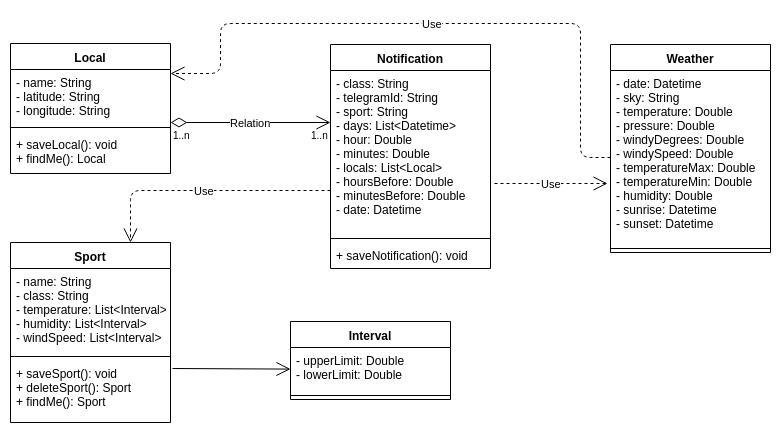

The diagram above was exported from draw.io. Its source (the exported page's mxGraphModel, read from the mxfile embedded in the PNG):
<mxGraphModel dx="840" dy="444" grid="1" gridSize="10" guides="1" tooltips="1" connect="1" arrows="1" fold="1" page="1" pageScale="1" pageWidth="827" pageHeight="1169" math="0" shadow="0">
  <root>
    <mxCell id="0" />
    <mxCell id="1" parent="0" />
    <mxCell id="LotEOYvBJSogXSTqqnBC-1" value="Interval" style="swimlane;fontStyle=1;align=center;verticalAlign=top;childLayout=stackLayout;horizontal=1;startSize=26;horizontalStack=0;resizeParent=1;resizeParentMax=0;resizeLast=0;collapsible=1;marginBottom=0;" vertex="1" parent="1">
      <mxGeometry x="320" y="318" width="160" height="78" as="geometry" />
    </mxCell>
    <mxCell id="LotEOYvBJSogXSTqqnBC-2" value="- upperLimit: Double &#10;- lowerLimit: Double&#10;" style="text;strokeColor=none;fillColor=none;align=left;verticalAlign=top;spacingLeft=4;spacingRight=4;overflow=hidden;rotatable=0;points=[[0,0.5],[1,0.5]];portConstraint=eastwest;" vertex="1" parent="LotEOYvBJSogXSTqqnBC-1">
      <mxGeometry y="26" width="160" height="44" as="geometry" />
    </mxCell>
    <mxCell id="LotEOYvBJSogXSTqqnBC-3" value="" style="line;strokeWidth=1;fillColor=none;align=left;verticalAlign=middle;spacingTop=-1;spacingLeft=3;spacingRight=3;rotatable=0;labelPosition=right;points=[];portConstraint=eastwest;" vertex="1" parent="LotEOYvBJSogXSTqqnBC-1">
      <mxGeometry y="70" width="160" height="8" as="geometry" />
    </mxCell>
    <mxCell id="LotEOYvBJSogXSTqqnBC-5" value="Local" style="swimlane;fontStyle=1;align=center;verticalAlign=top;childLayout=stackLayout;horizontal=1;startSize=26;horizontalStack=0;resizeParent=1;resizeParentMax=0;resizeLast=0;collapsible=1;marginBottom=0;" vertex="1" parent="1">
      <mxGeometry x="40" y="40" width="160" height="130" as="geometry" />
    </mxCell>
    <mxCell id="LotEOYvBJSogXSTqqnBC-6" value="- name: String&#10;- latitude: String&#10;- longitude: String&#10;" style="text;strokeColor=none;fillColor=none;align=left;verticalAlign=top;spacingLeft=4;spacingRight=4;overflow=hidden;rotatable=0;points=[[0,0.5],[1,0.5]];portConstraint=eastwest;" vertex="1" parent="LotEOYvBJSogXSTqqnBC-5">
      <mxGeometry y="26" width="160" height="54" as="geometry" />
    </mxCell>
    <mxCell id="LotEOYvBJSogXSTqqnBC-7" value="" style="line;strokeWidth=1;fillColor=none;align=left;verticalAlign=middle;spacingTop=-1;spacingLeft=3;spacingRight=3;rotatable=0;labelPosition=right;points=[];portConstraint=eastwest;" vertex="1" parent="LotEOYvBJSogXSTqqnBC-5">
      <mxGeometry y="80" width="160" height="8" as="geometry" />
    </mxCell>
    <mxCell id="LotEOYvBJSogXSTqqnBC-8" value="+ saveLocal(): void&#10;+ findMe(): Local&#10;" style="text;strokeColor=none;fillColor=none;align=left;verticalAlign=top;spacingLeft=4;spacingRight=4;overflow=hidden;rotatable=0;points=[[0,0.5],[1,0.5]];portConstraint=eastwest;" vertex="1" parent="LotEOYvBJSogXSTqqnBC-5">
      <mxGeometry y="88" width="160" height="42" as="geometry" />
    </mxCell>
    <mxCell id="LotEOYvBJSogXSTqqnBC-9" value="Notification" style="swimlane;fontStyle=1;align=center;verticalAlign=top;childLayout=stackLayout;horizontal=1;startSize=26;horizontalStack=0;resizeParent=1;resizeParentMax=0;resizeLast=0;collapsible=1;marginBottom=0;" vertex="1" parent="1">
      <mxGeometry x="360" y="41" width="160" height="224" as="geometry" />
    </mxCell>
    <mxCell id="LotEOYvBJSogXSTqqnBC-10" value="- class: String&#10;- telegramId: String&#10;- sport: String&#10;- days: List&lt;Datetime&gt;&#10;- hour: Double&#10;- minutes: Double&#10;- locals: List&lt;Local&gt;&#10;- hoursBefore: Double&#10;- minutesBefore: Double&#10;- date: Datetime&#10;" style="text;strokeColor=none;fillColor=none;align=left;verticalAlign=top;spacingLeft=4;spacingRight=4;overflow=hidden;rotatable=0;points=[[0,0.5],[1,0.5]];portConstraint=eastwest;" vertex="1" parent="LotEOYvBJSogXSTqqnBC-9">
      <mxGeometry y="26" width="160" height="164" as="geometry" />
    </mxCell>
    <mxCell id="LotEOYvBJSogXSTqqnBC-11" value="" style="line;strokeWidth=1;fillColor=none;align=left;verticalAlign=middle;spacingTop=-1;spacingLeft=3;spacingRight=3;rotatable=0;labelPosition=right;points=[];portConstraint=eastwest;" vertex="1" parent="LotEOYvBJSogXSTqqnBC-9">
      <mxGeometry y="190" width="160" height="8" as="geometry" />
    </mxCell>
    <mxCell id="LotEOYvBJSogXSTqqnBC-12" value="+ saveNotification(): void" style="text;strokeColor=none;fillColor=none;align=left;verticalAlign=top;spacingLeft=4;spacingRight=4;overflow=hidden;rotatable=0;points=[[0,0.5],[1,0.5]];portConstraint=eastwest;" vertex="1" parent="LotEOYvBJSogXSTqqnBC-9">
      <mxGeometry y="198" width="160" height="26" as="geometry" />
    </mxCell>
    <mxCell id="LotEOYvBJSogXSTqqnBC-13" value="Sport" style="swimlane;fontStyle=1;align=center;verticalAlign=top;childLayout=stackLayout;horizontal=1;startSize=26;horizontalStack=0;resizeParent=1;resizeParentMax=0;resizeLast=0;collapsible=1;marginBottom=0;" vertex="1" parent="1">
      <mxGeometry x="40" y="239" width="160" height="180" as="geometry" />
    </mxCell>
    <mxCell id="LotEOYvBJSogXSTqqnBC-14" value="- name: String&#10;- class: String&#10;- temperature: List&lt;Interval&gt;&#10;- humidity: List&lt;Interval&gt;&#10;- windSpeed: List&lt;Interval&gt;&#10;" style="text;strokeColor=none;fillColor=none;align=left;verticalAlign=top;spacingLeft=4;spacingRight=4;overflow=hidden;rotatable=0;points=[[0,0.5],[1,0.5]];portConstraint=eastwest;" vertex="1" parent="LotEOYvBJSogXSTqqnBC-13">
      <mxGeometry y="26" width="160" height="84" as="geometry" />
    </mxCell>
    <mxCell id="LotEOYvBJSogXSTqqnBC-15" value="" style="line;strokeWidth=1;fillColor=none;align=left;verticalAlign=middle;spacingTop=-1;spacingLeft=3;spacingRight=3;rotatable=0;labelPosition=right;points=[];portConstraint=eastwest;" vertex="1" parent="LotEOYvBJSogXSTqqnBC-13">
      <mxGeometry y="110" width="160" height="8" as="geometry" />
    </mxCell>
    <mxCell id="LotEOYvBJSogXSTqqnBC-16" value="+ saveSport(): void&#10;+ deleteSport(): Sport&#10;+ findMe(): Sport&#10;" style="text;strokeColor=none;fillColor=none;align=left;verticalAlign=top;spacingLeft=4;spacingRight=4;overflow=hidden;rotatable=0;points=[[0,0.5],[1,0.5]];portConstraint=eastwest;" vertex="1" parent="LotEOYvBJSogXSTqqnBC-13">
      <mxGeometry y="118" width="160" height="62" as="geometry" />
    </mxCell>
    <mxCell id="LotEOYvBJSogXSTqqnBC-21" value="Weather" style="swimlane;fontStyle=1;align=center;verticalAlign=top;childLayout=stackLayout;horizontal=1;startSize=26;horizontalStack=0;resizeParent=1;resizeParentMax=0;resizeLast=0;collapsible=1;marginBottom=0;" vertex="1" parent="1">
      <mxGeometry x="640" y="41" width="160" height="208" as="geometry" />
    </mxCell>
    <mxCell id="LotEOYvBJSogXSTqqnBC-22" value="- date: Datetime&#10;- sky: String&#10;- temperature: Double&#10;- pressure: Double&#10;- windyDegrees: Double&#10;- windySpeed: Double&#10;- temperatureMax: Double&#10;- temperatureMin: Double&#10;- humidity: Double&#10;- sunrise: Datetime&#10;- sunset: Datetime&#10;&#10;&#10;" style="text;strokeColor=none;fillColor=none;align=left;verticalAlign=top;spacingLeft=4;spacingRight=4;overflow=hidden;rotatable=0;points=[[0,0.5],[1,0.5]];portConstraint=eastwest;" vertex="1" parent="LotEOYvBJSogXSTqqnBC-21">
      <mxGeometry y="26" width="160" height="174" as="geometry" />
    </mxCell>
    <mxCell id="LotEOYvBJSogXSTqqnBC-23" value="" style="line;strokeWidth=1;fillColor=none;align=left;verticalAlign=middle;spacingTop=-1;spacingLeft=3;spacingRight=3;rotatable=0;labelPosition=right;points=[];portConstraint=eastwest;" vertex="1" parent="LotEOYvBJSogXSTqqnBC-21">
      <mxGeometry y="200" width="160" height="8" as="geometry" />
    </mxCell>
    <mxCell id="LotEOYvBJSogXSTqqnBC-24" value="" style="endArrow=open;endFill=1;endSize=12;html=1;" edge="1" parent="1" target="LotEOYvBJSogXSTqqnBC-2">
      <mxGeometry width="160" relative="1" as="geometry">
        <mxPoint x="202" y="365" as="sourcePoint" />
        <mxPoint x="200" y="440" as="targetPoint" />
      </mxGeometry>
    </mxCell>
    <mxCell id="LotEOYvBJSogXSTqqnBC-29" value="Relation" style="endArrow=open;html=1;endSize=12;startArrow=diamondThin;startSize=14;startFill=0;edgeStyle=orthogonalEdgeStyle;" edge="1" parent="1">
      <mxGeometry relative="1" as="geometry">
        <mxPoint x="200" y="119" as="sourcePoint" />
        <mxPoint x="360" y="119" as="targetPoint" />
      </mxGeometry>
    </mxCell>
    <mxCell id="LotEOYvBJSogXSTqqnBC-30" value="1..n" style="resizable=0;html=1;align=left;verticalAlign=top;labelBackgroundColor=#ffffff;fontSize=10;" connectable="0" vertex="1" parent="LotEOYvBJSogXSTqqnBC-29">
      <mxGeometry x="-1" relative="1" as="geometry" />
    </mxCell>
    <mxCell id="LotEOYvBJSogXSTqqnBC-31" value="1..n" style="resizable=0;html=1;align=right;verticalAlign=top;labelBackgroundColor=#ffffff;fontSize=10;" connectable="0" vertex="1" parent="LotEOYvBJSogXSTqqnBC-29">
      <mxGeometry x="1" relative="1" as="geometry" />
    </mxCell>
    <mxCell id="LotEOYvBJSogXSTqqnBC-32" value="Use" style="endArrow=open;endSize=12;dashed=1;html=1;exitX=0;exitY=0.5;exitDx=0;exitDy=0;entryX=1;entryY=0.074;entryDx=0;entryDy=0;entryPerimeter=0;" edge="1" parent="1" source="LotEOYvBJSogXSTqqnBC-22" target="LotEOYvBJSogXSTqqnBC-6">
      <mxGeometry width="160" relative="1" as="geometry">
        <mxPoint x="570" y="265" as="sourcePoint" />
        <mxPoint x="250" y="90" as="targetPoint" />
        <Array as="points">
          <mxPoint x="610" y="154" />
          <mxPoint x="610" y="20" />
          <mxPoint x="250" y="20" />
          <mxPoint x="250" y="70" />
        </Array>
      </mxGeometry>
    </mxCell>
    <mxCell id="LotEOYvBJSogXSTqqnBC-33" value="Use" style="endArrow=open;endSize=12;dashed=1;html=1;" edge="1" parent="1">
      <mxGeometry width="160" relative="1" as="geometry">
        <mxPoint x="524" y="180" as="sourcePoint" />
        <mxPoint x="637" y="180" as="targetPoint" />
      </mxGeometry>
    </mxCell>
    <mxCell id="LotEOYvBJSogXSTqqnBC-34" value="Use" style="endArrow=open;endSize=12;dashed=1;html=1;exitX=0;exitY=0.732;exitDx=0;exitDy=0;exitPerimeter=0;entryX=0.75;entryY=0;entryDx=0;entryDy=0;" edge="1" parent="1" source="LotEOYvBJSogXSTqqnBC-10" target="LotEOYvBJSogXSTqqnBC-13">
      <mxGeometry width="160" relative="1" as="geometry">
        <mxPoint x="220" y="265" as="sourcePoint" />
        <mxPoint x="110" y="187" as="targetPoint" />
        <Array as="points">
          <mxPoint x="160" y="187" />
        </Array>
      </mxGeometry>
    </mxCell>
  </root>
</mxGraphModel>